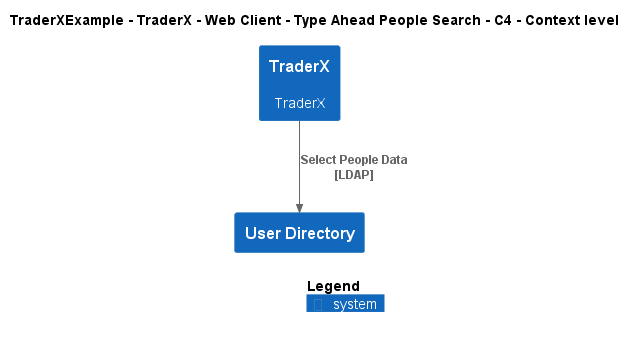

The diagram above was rendered by PlantUML. Its source (embedded in the PNG):
@startuml
!include ..\..\..\..\..\..\..\.c4s\C4_Context.puml

AddElementTag("c4interflow:lifecycle:new", $bgColor=green, $fontColor=#ffffff, $borderColor=green, $shadowing="False")
AddElementTag("c4interflow:lifecycle:changed", $bgColor=orange, $fontColor=#ffffff, $borderColor=orange, $shadowing="False")
AddElementTag("c4interflow:lifecycle:removed", $bgColor=red, $fontColor=#ffffff, $borderColor=red, $shadowing="False")

AddRelTag("c4interflow:lifecycle:new", $textColor=green, $lineColor=green)
AddRelTag("c4interflow:lifecycle:changed", $textColor=orange, $lineColor=orange)
AddRelTag("c4interflow:lifecycle:removed", $textColor=red, $lineColor=red)

SHOW_PERSON_PORTRAIT()
LAYOUT_TOP_DOWN()

skinparam linetype polyline

title TraderXExample - TraderX - Web Client - Type Ahead People Search - C4 - Context level

System(TraderXExample.SoftwareSystems.TraderX, "TraderX", "TraderX")
System(TraderXExample.SoftwareSystems.UserDirectory, "User Directory", "")

Rel(TraderXExample.SoftwareSystems.TraderX, TraderXExample.SoftwareSystems.UserDirectory, "Select People Data\n[LDAP]", $tags='protocol:ldap')


SHOW_LEGEND()
@enduml